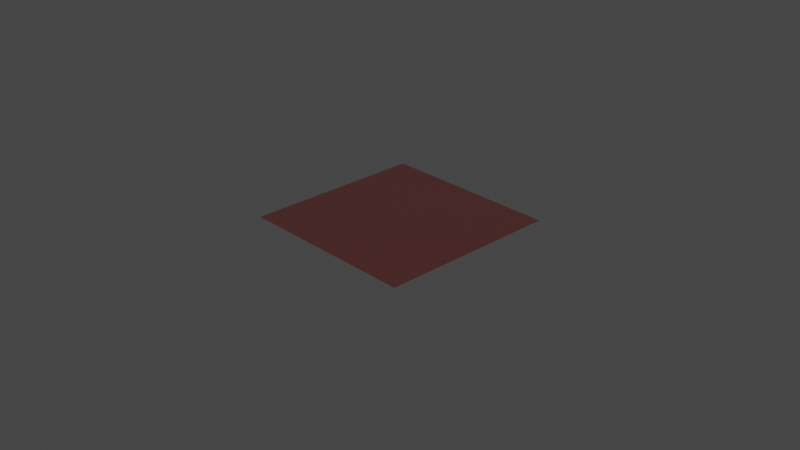 # Source: copper_pure.blend  (saved by Blender 3.6.13; exported with 4.5.12 LTS)
import bpy
from mathutils import Matrix  # noqa: F401  (used for matrix-valued properties, if any)

bpy.ops.wm.read_factory_settings(use_empty=True)
scene = bpy.context.scene
scene.name = 'Scene'

# ---- collections
col_collection = bpy.data.collections.new('Collection'); scene.collection.children.link(col_collection)

# ---- materials (node trees are filled in below, after node groups)
mat_copper_pure = bpy.data.materials.new('copper_pure')
mat_copper_pure.alpha_threshold = 0.0
mat_copper_pure.use_transparent_shadow = False
mat_copper_pure.line_color = (0.0, 0.0, 0.0, 1.0)

# ---- node groups
ng_normal_bake = bpy.data.node_groups.new('normal_bake', 'ShaderNodeTree')
_s = ng_normal_bake.interface.new_socket(name='Vector', in_out='OUTPUT', socket_type='NodeSocketVector')
_s = ng_normal_bake.interface.new_socket(name='Color', in_out='INPUT', socket_type='NodeSocketVector')
_s.hide_value = True
_N = ng_normal_bake.nodes; _L = ng_normal_bake.links
n0 = _N.new('ShaderNodeVectorMath'); n0.name = 'Vector Math.001'; n0.location = (-4, -55)
n0.operation = 'DOT_PRODUCT'
n1 = _N.new('ShaderNodeVectorMath'); n1.name = 'Vector Math.005'; n1.location = (-264, -55)
n1.operation = 'CROSS_PRODUCT'
n2 = _N.new('ShaderNodeVectorMath'); n2.name = 'Vector Math.002'; n2.location = (-1, -219)
n2.operation = 'DOT_PRODUCT'
n3 = _N.new('NodeReroute'); n3.name = 'Reroute'; n3.location = (-85, 62)
n3.width = 16
n3.socket_idname = 'NodeSocketVector'
n4 = _N.new('ShaderNodeVectorMath'); n4.name = 'Vector Math'; n4.location = (2, 98)
n4.operation = 'DOT_PRODUCT'
n5 = _N.new('ShaderNodeCombineXYZ'); n5.name = 'Combine XYZ'; n5.location = (198, 2)
n6 = _N.new('ShaderNodeNewGeometry'); n6.name = 'Geometry'; n6.location = (-577, -273)
n7 = _N.new('ShaderNodeTangent'); n7.name = 'Tangent'; n7.location = (-579, 25)
n7.width = 232
n7.direction_type = 'UV_MAP'
n8 = _N.new('NodeGroupOutput'); n8.name = 'Group Output'; n8.location = (757, 49)
n9 = _N.new('NodeGroupInput'); n9.name = 'Group Input'; n9.location = (-552, 105)
n10 = _N.new('ShaderNodeVectorMath'); n10.name = 'Vector Math.004'; n10.location = (398, -39)
n10.hide = True
n10.inputs[1].default_value = (0.5, 0.5, 0.5)
n11 = _N.new('ShaderNodeVectorMath'); n11.name = 'Vector Math.003'; n11.location = (398, -4)
n11.hide = True
n11.operation = 'SCALE'
n11.inputs[3].default_value = 0.5
n12 = _N.new('ShaderNodeMath'); n12.name = 'sanctus_correct_normal_y'; n12.location = (0, 0)
n12.label = 'sanctus_correct_normal_y'
n12.operation = 'MULTIPLY'
n12.inputs[1].default_value = -1.0
_L.new(n4.outputs[1], n5.inputs[0])
_L.new(n2.outputs[1], n5.inputs[2])
_L.new(n3.outputs[0], n4.inputs[0])
_L.new(n3.outputs[0], n0.inputs[0])
_L.new(n3.outputs[0], n2.inputs[0])
_L.new(n7.outputs[0], n1.inputs[0])
_L.new(n6.outputs[1], n1.inputs[1])
_L.new(n7.outputs[0], n4.inputs[1])
_L.new(n1.outputs[0], n0.inputs[1])
_L.new(n6.outputs[1], n2.inputs[1])
_L.new(n9.outputs[0], n3.inputs[0])
_L.new(n5.outputs[0], n11.inputs[0])
_L.new(n10.outputs[0], n8.inputs[0])
_L.new(n11.outputs[0], n10.inputs[0])
_L.new(n0.outputs[1], n12.inputs[0])
_L.new(n12.outputs[0], n5.inputs[1])
n8.is_active_output = True
ng_clouds_01_002 = bpy.data.node_groups.new('Clouds 01.002', 'ShaderNodeTree')
_s = ng_clouds_01_002.interface.new_socket(name='Linear', in_out='OUTPUT', socket_type='NodeSocketFloat')
_s.min_value = 0.0
_s.max_value = 1.0
_s = ng_clouds_01_002.interface.new_socket(name='Constant', in_out='OUTPUT', socket_type='NodeSocketFloat')
_s.min_value = 0.0
_s.max_value = 0.0
_s = ng_clouds_01_002.interface.new_socket(name='Vector', in_out='INPUT', socket_type='NodeSocketVector')
_s.min_value = -1e+04
_s.max_value = 1e+04
_s.hide_value = True
_s = ng_clouds_01_002.interface.new_socket(name='Scale', in_out='INPUT', socket_type='NodeSocketFloat')
_s.default_value = 1.0
_s.min_value = -1e+04
_s.max_value = 1e+04
_s = ng_clouds_01_002.interface.new_socket(name='Mix 1', in_out='INPUT', socket_type='NodeSocketFloat')
_s.subtype = 'FACTOR'
_s.default_value = 0.7583
_s.min_value = 0.0
_s.max_value = 1.0
_s = ng_clouds_01_002.interface.new_socket(name='Mix 2', in_out='INPUT', socket_type='NodeSocketFloat')
_s.default_value = 1.0
_s.min_value = 0.0
_s.max_value = 1.0
_s = ng_clouds_01_002.interface.new_socket(name='Distortion', in_out='INPUT', socket_type='NodeSocketFloat')
_s.min_value = 0.0
_s.max_value = 1.0
_s = ng_clouds_01_002.interface.new_socket(name='Distortion', in_out='INPUT', socket_type='NodeSocketFloat')
_s.min_value = 0.0
_s.max_value = 1.0
_s = ng_clouds_01_002.interface.new_socket(name='Detail', in_out='INPUT', socket_type='NodeSocketFloat')
_s.default_value = 9.46
_s.min_value = 0.0
_s.max_value = 16.0
_s = ng_clouds_01_002.interface.new_socket(name='Detail', in_out='INPUT', socket_type='NodeSocketFloat')
_s.default_value = 0.9
_s.min_value = 0.0
_s.max_value = 16.0
_s = ng_clouds_01_002.interface.new_socket(name='Constant Seed', in_out='INPUT', socket_type='NodeSocketFloat')
_s.default_value = -9.5
_s.min_value = -1e+04
_s.max_value = 1e+04
_N = ng_clouds_01_002.nodes; _L = ng_clouds_01_002.links
n0 = _N.new('ShaderNodeVectorMath'); n0.name = 'Vector Math'; n0.location = (-470, 37)
n0.operation = 'SCALE'
n1 = _N.new('ShaderNodeMapRange'); n1.name = 'Map Range.001'; n1.location = (-472, -122)
n1.hide = True
n1.inputs[3].default_value = 0.78
n2 = _N.new('NodeGroupOutput'); n2.name = 'Group Output'; n2.location = (622, 28)
n3 = _N.new('ShaderNodeMapRange'); n3.name = 'Map Range.002'; n3.location = (-463, -179)
n3.hide = True
n3.inputs[3].default_value = 0.3
n3.inputs[4].default_value = 0.8
n4 = _N.new('ShaderNodeVectorMath'); n4.name = 'Vector Math.001'; n4.location = (-858, 207)
n4.operation = 'LENGTH'
n5 = _N.new('ShaderNodeMath'); n5.name = 'Math'; n5.location = (-688, 185)
n5.hide = True
n5.operation = 'GREATER_THAN'
n5.inputs[1].default_value = 0.0
n5.inputs[2].default_value = 0.0
n6 = _N.new('ShaderNodeMix'); n6.name = 'Mix'; n6.location = (-691, 150)
n6.data_type = 'RGBA'
n7 = _N.new('ShaderNodeTexNoise'); n7.name = 'Noise Texture.001'; n7.location = (-267, 52)
n7.inputs[2].default_value = 0.89
n8 = _N.new('ShaderNodeTexNoise'); n8.name = 'Noise Texture'; n8.location = (-103, -22)
n8.inputs[2].default_value = 3.39
n9 = _N.new('ShaderNodeTexVoronoi'); n9.name = 'Voronoi Texture'; n9.location = (62, 41)
n9.distance = 'CHEBYCHEV'
n9.inputs[2].default_value = 7.38
n9.inputs[7].default_value = 0.73
n10 = _N.new('ShaderNodeTexWhiteNoise'); n10.name = 'White Noise Texture'; n10.location = (251, -129)
n10.noise_dimensions = '4D'
n11 = _N.new('ShaderNodeMapRange'); n11.name = 'Map Range.003'; n11.location = (-463, -289)
n11.hide = True
n11.inputs[4].default_value = 0.2
n12 = _N.new('NodeGroupInput'); n12.name = 'Group Input'; n12.location = (-1150, -96)
n13 = _N.new('ShaderNodeUVMap'); n13.name = 'UV Map'; n13.location = (-1102, 45)
n14 = _N.new('ShaderNodeTexCoord'); n14.name = 'Texture Coordinate'; n14.location = (-1303, 177)
n15 = _N.new('ShaderNodeClamp'); n15.name = 'Clamp'; n15.location = (-267, -248)
n15.hide = True
n16 = _N.new('ShaderNodeClamp'); n16.name = 'Clamp.001'; n16.location = (-103, -322)
n16.hide = True
_L.new(n9.outputs[0], n2.inputs[0])
_L.new(n8.outputs[1], n9.inputs[0])
_L.new(n7.outputs[1], n8.inputs[0])
_L.new(n9.outputs[1], n10.inputs[0])
_L.new(n0.outputs[0], n7.inputs[0])
_L.new(n12.outputs[1], n0.inputs[3])
_L.new(n12.outputs[2], n1.inputs[0])
_L.new(n12.outputs[3], n3.inputs[0])
_L.new(n12.outputs[5], n8.inputs[8])
_L.new(n12.outputs[4], n11.inputs[0])
_L.new(n11.outputs[0], n7.inputs[8])
_L.new(n10.outputs[0], n2.inputs[1])
_L.new(n12.outputs[0], n4.inputs[0])
_L.new(n4.outputs[1], n5.inputs[0])
_L.new(n5.outputs[0], n6.inputs[0])
_L.new(n12.outputs[0], n6.inputs[7])
_L.new(n6.outputs[2], n0.inputs[0])
_L.new(n12.outputs[6], n7.inputs[3])
_L.new(n12.outputs[7], n8.inputs[3])
_L.new(n12.outputs[8], n10.inputs[1])
_L.new(n14.outputs[3], n6.inputs[6])
_L.new(n1.outputs[0], n15.inputs[0])
_L.new(n15.outputs[0], n7.inputs[4])
_L.new(n3.outputs[0], n16.inputs[0])
_L.new(n16.outputs[0], n8.inputs[4])
n2.is_active_output = True
ng_pure_metal = bpy.data.node_groups.new('Pure Metal', 'ShaderNodeTree')
_s = ng_pure_metal.interface.new_socket(name='BSDF', in_out='OUTPUT', socket_type='NodeSocketShader')
_s = ng_pure_metal.interface.new_socket(name='Color Bake', in_out='OUTPUT', socket_type='NodeSocketColor')
_s = ng_pure_metal.interface.new_socket(name='Metallic Bake', in_out='OUTPUT', socket_type='NodeSocketFloat')
_s.default_value = 1.0
_s = ng_pure_metal.interface.new_socket(name='Roughness Bake', in_out='OUTPUT', socket_type='NodeSocketFloat')
_s = ng_pure_metal.interface.new_socket(name='Normal Bake', in_out='OUTPUT', socket_type='NodeSocketVector')
_s.min_value = 0.0
_s.max_value = 0.0
_s = ng_pure_metal.interface.new_socket(name='--METAL--', in_out='INPUT', socket_type='NodeSocketFloat')
_s.hide_value = True
_s = ng_pure_metal.interface.new_socket(name='Color', in_out='INPUT', socket_type='NodeSocketColor')
_s.default_value = (1.0, 0.5658, 0.1562, 1.0)
_s = ng_pure_metal.interface.new_socket(name='Roughness', in_out='INPUT', socket_type='NodeSocketFloat')
_s.min_value = 0.0
_s.max_value = 1.0
_s = ng_pure_metal.interface.new_socket(name='--TEXTURE--', in_out='INPUT', socket_type='NodeSocketFloat')
_s.hide_value = True
_s = ng_pure_metal.interface.new_socket(name='Scale', in_out='INPUT', socket_type='NodeSocketFloat')
_s.default_value = 1.0
_s.min_value = -1e+04
_s.max_value = 1e+04
_s = ng_pure_metal.interface.new_socket(name='Seed', in_out='INPUT', socket_type='NodeSocketFloat')
_s.min_value = 0.0
_s.max_value = 1e+04
_s = ng_pure_metal.interface.new_socket(name='Bump', in_out='INPUT', socket_type='NodeSocketFloat')
_s.default_value = 1.0
_s.min_value = 0.0
_s.max_value = 1e+04
_s = ng_pure_metal.interface.new_socket(name='--OTHERS--', in_out='INPUT', socket_type='NodeSocketFloat')
_s.hide_value = True
_s = ng_pure_metal.interface.new_socket(name='Vector', in_out='INPUT', socket_type='NodeSocketVector')
_s.min_value = -1e+04
_s.max_value = 1e+04
_s.hide_value = True
_N = ng_pure_metal.nodes; _L = ng_pure_metal.links
n0 = _N.new('ShaderNodeBsdfPrincipled'); n0.name = 'Principled BSDF'; n0.location = (1216, 234)
n0.distribution = 'GGX'
n0.subsurface_method = 'BURLEY'
n0.inputs[3].default_value = 1.45
n0.inputs[27].default_value = (0.0, 0.0, 0.0, 1.0)
n0.inputs[28].default_value = 1.0
n1 = _N.new('NodeReroute'); n1.name = 'Reroute'; n1.location = (-397, 63)
n1.width = 16
n1.socket_idname = 'NodeSocketVector'
n2 = _N.new('ShaderNodeTexCoord'); n2.name = 'Texture Coordinate.001'; n2.location = (-585, 229)
n3 = _N.new('ShaderNodeVectorMath'); n3.name = 'Vector Math.001'; n3.location = (-801, 241)
n3.operation = 'LENGTH'
n4 = _N.new('ShaderNodeMath'); n4.name = 'Math.002'; n4.location = (-579, 387)
n4.operation = 'GREATER_THAN'
n4.inputs[1].default_value = 0.0
n5 = _N.new('ShaderNodeMix'); n5.name = 'Mix.002'; n5.location = (-414, 304)
n5.data_type = 'RGBA'
n6 = _N.new('NodeGroupInput'); n6.name = 'Group Input'; n6.location = (-925, -19)
n7 = _N.new('ShaderNodeValue'); n7.name = 'Value'; n7.location = (618, 223)
n7.outputs[0].default_value = 1.0
n8 = _N.new('NodeReroute'); n8.name = 'Reroute.001'; n8.location = (822, 117)
n8.width = 16
n9 = _N.new('NodeGroupOutput'); n9.name = 'Group Output'; n9.location = (1581, 220)
n10 = _N.new('ShaderNodeGroup'); n10.name = 'Group.001'; n10.location = (1396, -1)
n10.node_tree = ng_normal_bake
n11 = _N.new('ShaderNodeMath'); n11.name = 'Math'; n11.location = (387, -204)
n11.operation = 'MULTIPLY'
n11.inputs[1].default_value = 0.001
n12 = _N.new('ShaderNodeMath'); n12.name = 'Math.003'; n12.location = (620, -249)
n12.operation = 'MULTIPLY'
n13 = _N.new('ShaderNodeBump'); n13.name = 'Bump'; n13.location = (816, -323)
n13.inputs[2].default_value = 1.0
n14 = _N.new('ShaderNodeMath'); n14.name = 'Math.001'; n14.location = (163, -408)
n14.operation = 'DIVIDE'
n14.inputs[0].default_value = 1.0
n15 = _N.new('ShaderNodeGroup'); n15.name = 'Group'; n15.location = (180, 179)
n15.node_tree = ng_clouds_01_002
n15.inputs[1].default_value = 0.1
n15.inputs[2].default_value = 0.7583
n15.inputs[3].default_value = 0.64
n15.inputs[4].default_value = 0.63
n15.inputs[5].default_value = 0.21
n15.inputs[6].default_value = 10.56
n15.inputs[7].default_value = 1.6
n15.inputs[8].default_value = 3.2
n16 = _N.new('ShaderNodeMapRange'); n16.name = 'Map Range'; n16.location = (477, 134)
n16.hide = True
n16.inputs[3].default_value = 0.27
n16.inputs[4].default_value = 0.0
n17 = _N.new('NodeReroute'); n17.name = 'Reroute.002'; n17.location = (1108, -13)
n17.width = 16
n17.socket_idname = 'NodeSocketFloat'
n18 = _N.new('ShaderNodeMapRange'); n18.name = 'Map Range.001'; n18.location = (276, 47)
n18.inputs[4].default_value = 0.73
n19 = _N.new('ShaderNodeMath'); n19.name = 'Math.004'; n19.location = (843, 77)
n20 = _N.new('ShaderNodeVectorMath'); n20.name = 'Vector Math'; n20.location = (-260, 233)
n20.operation = 'SCALE'
n21 = _N.new('ShaderNodeVectorMath'); n21.name = 'Vector Math.002'; n21.location = (-40, 212)
n22 = _N.new('ShaderNodeCombineXYZ'); n22.name = 'Combine XYZ'; n22.location = (-254, 121)
_L.new(n0.outputs[0], n9.inputs[0])
_L.new(n17.outputs[0], n0.inputs[2])
_L.new(n15.outputs[0], n11.inputs[0])
_L.new(n13.outputs[0], n0.inputs[5])
_L.new(n3.outputs[1], n4.inputs[0])
_L.new(n4.outputs[0], n5.inputs[0])
_L.new(n2.outputs[3], n5.inputs[6])
_L.new(n1.outputs[0], n3.inputs[0])
_L.new(n1.outputs[0], n5.inputs[7])
_L.new(n5.outputs[2], n20.inputs[0])
_L.new(n11.outputs[0], n12.inputs[0])
_L.new(n6.outputs[8], n1.inputs[0])
_L.new(n6.outputs[4], n14.inputs[1])
_L.new(n14.outputs[0], n13.inputs[1])
_L.new(n8.outputs[0], n0.inputs[0])
_L.new(n21.outputs[0], n15.inputs[0])
_L.new(n6.outputs[4], n20.inputs[3])
_L.new(n12.outputs[0], n13.inputs[3])
_L.new(n6.outputs[6], n12.inputs[1])
_L.new(n6.outputs[1], n8.inputs[0])
_L.new(n8.outputs[0], n9.inputs[1])
_L.new(n7.outputs[0], n9.inputs[2])
_L.new(n17.outputs[0], n9.inputs[3])
_L.new(n7.outputs[0], n0.inputs[1])
_L.new(n10.outputs[0], n9.inputs[4])
_L.new(n13.outputs[0], n10.inputs[0])
_L.new(n15.outputs[1], n16.inputs[0])
_L.new(n16.outputs[0], n19.inputs[0])
_L.new(n19.outputs[0], n17.inputs[0])
_L.new(n18.outputs[0], n19.inputs[1])
_L.new(n6.outputs[2], n18.inputs[0])
_L.new(n20.outputs[0], n21.inputs[0])
_L.new(n22.outputs[0], n21.inputs[1])
_L.new(n6.outputs[5], n22.inputs[2])
n9.is_active_output = True

# ---- material node trees
mat_copper_pure.use_nodes = True; mat_copper_pure.node_tree.nodes.clear()
_N = mat_copper_pure.node_tree.nodes; _L = mat_copper_pure.node_tree.links
n0 = _N.new('ShaderNodeOutputMaterial'); n0.name = 'Material Output'; n0.location = (300, 300)
n1 = _N.new('ShaderNodeGroup'); n1.name = 'Group.001'; n1.location = (21, 283)
n1.width = 199
n1.node_tree = ng_pure_metal
n1.inputs[0].default_value = 0.0
n1.inputs[1].default_value = (1.0, 0.3515, 0.3278, 1.0)
n1.inputs[2].default_value = 0.0
n1.inputs[3].default_value = 0.0
n1.inputs[4].default_value = 1.0
n1.inputs[5].default_value = 0.0
n1.inputs[6].default_value = 1.0
n1.inputs[7].default_value = 0.0
n1.inputs[8].default_value = (0.0, 0.0, 0.0)
_L.new(n1.outputs[0], n0.inputs[0])
n0.is_active_output = True

# ---- world
world_world = bpy.data.worlds.new('World'); scene.world = world_world
world_world.use_nodes = True; world_world.node_tree.nodes.clear()
_N = world_world.node_tree.nodes; _L = world_world.node_tree.links
n0 = _N.new('ShaderNodeOutputWorld'); n0.name = 'World Output'; n0.location = (300, 300)
n1 = _N.new('ShaderNodeBackground'); n1.name = 'Background'; n1.location = (10, 300)
n1.inputs[0].default_value = (0.05088, 0.05088, 0.05088, 1.0)
_L.new(n1.outputs[0], n0.inputs[0])
n0.is_active_output = True
world_world.color = (0.05088, 0.05088, 0.05088)
world_world.use_sun_shadow = False
world_world.sun_shadow_jitter_overblur = 0.0

# ---- cameras
cam_camera = bpy.data.cameras.new('Camera')
cam_camera.clip_end = 100.0
cam_camera.ortho_scale = 7.314

# ---- lights
light_light = bpy.data.lights.new('Light', 'POINT')
light_light.transmission_factor = 0.0
light_light.energy = 1000.0
light_light.shadow_soft_size = 0.1
light_light.shadow_maximum_resolution = 0.006
light_light.use_absolute_resolution = True

# ---- meshes
me_plane = bpy.data.meshes.new('Plane')
me_plane.from_pydata([(-1.0, -1.0, 0.0), (1.0, -1.0, 0.0), (-1.0, 1.0, 0.0), (1.0, 1.0, 0.0)], [], [(0, 1, 3, 2)])
_uv = me_plane.uv_layers.new(name='UVMap')
_uv.uv.foreach_set('vector', [0.0, 0.0, 1.0, 0.0, 1.0, 1.0, 0.0, 1.0])
me_plane.materials.append(mat_copper_pure)
me_plane.use_remesh_fix_poles = True
me_plane.use_remesh_preserve_attributes = False
me_plane.update()

# ---- objects
ob_light = bpy.data.objects.new('Light', light_light)
ob_camera = bpy.data.objects.new('Camera', cam_camera)
ob_plane = bpy.data.objects.new('Plane', me_plane)

# ---- transforms, parenting, visibility, modifiers, constraints
ob_light.location = (4.076, 1.005, 5.904)
ob_light.rotation_euler = (0.6503, 0.05522, 1.866)
ob_light.lock_rotations_4d = False
ob_light.empty_display_type = 'ARROWS'
ob_light.color = (0.0, 0.0, 0.0, 0.0)
ob_light.lineart.crease_threshold = 0.0
ob_camera.location = (7.359, -6.926, 4.958)
ob_camera.rotation_euler = (1.109, 0.0, 0.8149)
ob_camera.lock_rotations_4d = False
ob_camera.empty_display_type = 'ARROWS'
ob_camera.color = (0.0, 0.0, 0.0, 0.0)
ob_camera.display_type = 'WIRE'
ob_camera.lineart.crease_threshold = 0.0
ob_plane.location = (0.0, 0.0, 0.0)

# ---- collection membership
col_collection.objects.link(ob_light)
col_collection.objects.link(ob_camera)
col_collection.objects.link(ob_plane)

# ---- scene / render settings (as saved in the file)
scene.camera = ob_camera
scene.frame_start = 1; scene.frame_end = 250; scene.frame_set(1)
scene.render.engine = 'BLENDER_EEVEE_NEXT'
scene.cycles.use_denoising = False
scene.cycles.sampling_pattern = 'TABULATED_SOBOL'
scene.cycles.use_light_tree = False
scene.view_settings.view_transform = 'Filmic'
bpy.context.view_layer.update()
